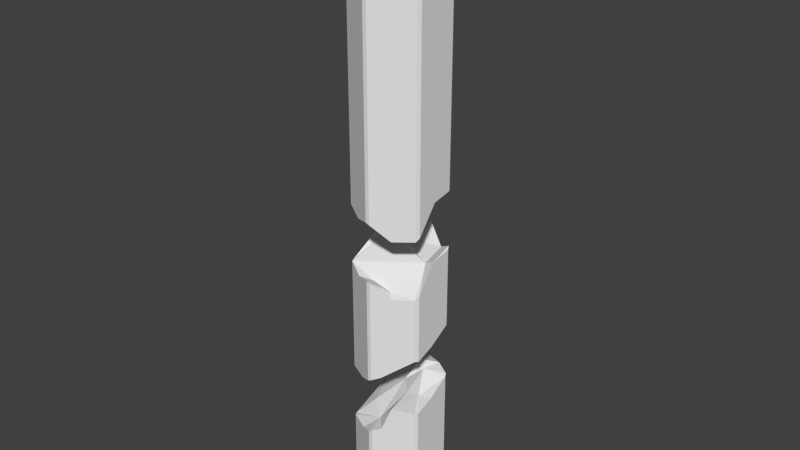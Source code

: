 # Source: brokenCrystal.blend  (saved by Blender 2.69.0; exported with 4.5.12 LTS)
import bpy
from mathutils import Matrix  # noqa: F401  (used for matrix-valued properties, if any)

bpy.ops.wm.read_factory_settings(use_empty=True)
scene = bpy.context.scene
scene.name = 'Scene'

# ---- collections
col_collection_1 = bpy.data.collections.new('Collection 1'); scene.collection.children.link(col_collection_1)

# ---- materials (node trees are filled in below, after node groups)
mat_material = bpy.data.materials.new('Material')
mat_material.alpha_threshold = 0.0
mat_material.use_transparent_shadow = False
mat_material.roughness = 0.5
mat_material.line_color = (0.0, 0.0, 0.0, 1.0)

# ---- material node trees

# ---- world
world_world = bpy.data.worlds.new('World'); scene.world = world_world
world_world.color = (0.05088, 0.05088, 0.05088)
world_world.use_sun_shadow = False
world_world.sun_shadow_jitter_overblur = 0.0
world_world.cycles.sampling_method = 'MANUAL'
world_world.cycles.sample_map_resolution = 256

# ---- meshes
me_cube_002 = bpy.data.meshes.new('Cube.002')
me_cube_002.from_pydata([(-0.433, -0.75, 0.5701), (0.5395, 0.6483, 0.9918), (0.866, 0.0, 1.038), (-0.0433, 0.975, 5.08), (-0.04442, 0.9515, 5.175), (0.04442, 0.9515, 5.175), (0.0433, 0.975, 5.08), (-0.8462, 0.4373, 5.175), (-0.8018, 0.5142, 5.175), (-0.8227, 0.525, 5.08), (-0.866, 0.45, 5.08), (-0.8018, -0.5142, 5.175), (-0.8462, -0.4373, 5.175), (-0.866, -0.45, 5.08), (-0.8227, -0.525, 5.08), (0.04442, -0.9515, 5.175), (-0.04442, -0.9515, 5.175), (-0.0433, -0.975, 5.08), (0.0433, -0.975, 5.08), (0.8462, -0.4373, 5.175), (0.8018, -0.5142, 5.175), (0.8227, -0.525, 5.08), (0.866, -0.45, 5.08), (0.8018, 0.5142, 5.175), (0.8462, 0.4373, 5.175), (0.866, 0.45, 5.08), (0.8227, 0.525, 5.08), (0.04442, 0.07693, 6.932), (-0.04442, 0.07693, 6.932), (-0.08884, -1.49e-08, 6.932), (-0.04442, -0.07693, 6.932), (0.04442, -0.07693, 6.932), (0.08884, -1.49e-08, 6.932), (-0.866, -0.45, 0.6723), (-0.866, 0.45, 1.138), (-0.8227, 0.525, 1.169), (0.0433, 0.975, 1.247), (-0.0433, 0.975, 1.263), (-0.8227, -0.525, 0.6853), (0.8227, -0.525, 0.373), (0.0433, -0.975, 0.6657), (-0.0433, -0.975, 0.6987), (0.866, -0.45, 0.4438), (0.866, 0.45, 1.122), (0.8227, 0.525, 1.164), (0.4114, -0.7625, 0.3363), (-0.3031, 0.825, 1.155), (-0.5629, 0.675, 0.8956), (-0.6775, 0.4137, 1.039), (0.5616, 0.113, 0.85), (-0.1515, -0.6086, 0.4922), (0.2733, -0.6118, 0.3943), (-0.3402, -0.2948, 0.7438)], [], [(4, 8, 28), (7, 12, 29), (19, 24, 32), (15, 20, 31), (11, 16, 30), (23, 5, 27), (3, 4, 5, 6), (7, 8, 9, 10), (11, 12, 13, 14), (15, 16, 17, 18), (19, 20, 21, 22), (23, 24, 25, 26), (27, 28, 29, 30, 31, 32), (8, 4, 3, 9), (12, 7, 10, 13), (16, 11, 14, 17), (20, 15, 18, 21), (24, 19, 22, 25), (5, 23, 26, 6), (4, 28, 27, 5), (32, 24, 23, 27), (31, 20, 19, 32), (30, 16, 15, 31), (29, 12, 11, 30), (28, 8, 7, 29), (34, 33, 13, 10), (37, 3, 6, 36), (9, 35, 34, 10), (37, 46, 47, 35, 9, 3), (13, 33, 38, 14), (17, 41, 40, 18), (38, 0, 41, 17, 14), (40, 45, 39, 21, 18), (42, 2, 43, 25, 22), (44, 1, 36, 6, 26), (25, 43, 44, 26), (21, 39, 42, 22), (44, 43, 2, 1), (33, 34, 48), (34, 35, 48), (35, 47, 48), (47, 1, 49, 48), (48, 49, 52), (52, 49, 50), (50, 49, 51), (49, 42, 39, 51), (39, 45, 51), (51, 45, 40), (51, 40, 41, 50), (41, 0, 50), (50, 0, 38, 52), (38, 33, 48, 52), (49, 2, 42), (2, 49, 1), (47, 46, 1), (46, 37, 36, 1)])
me_cube_002.materials.append(mat_material)
me_cube_002.use_remesh_preserve_volume = False
me_cube_002.use_remesh_preserve_attributes = False
me_cube_002.use_mirror_vertex_groups = False
me_cube_002.update()
me_cube_001 = bpy.data.meshes.new('Cube.001')
me_cube_001.from_pydata([(0.866, -0.4502, -6.38), (0.04317, -0.9751, -6.38), (0.8229, -0.5249, -6.38), (0.866, 0.4502, -6.38), (-0.04317, -0.9751, -6.38), (-0.866, -0.4502, -6.38), (-0.866, 0.4502, -6.38), (-0.8229, 0.5249, -6.38), (0.04317, 0.9751, -6.38), (-0.04317, 0.9751, -6.38), (-0.8229, -0.5249, -6.38), (0.8229, 0.5249, -6.38), (0.1764, 0.04922, -3.674), (0.05852, 0.6438, -3.213), (-0.1716, 0.374, -3.689), (-0.1042, -0.5243, -4.174), (-0.5599, -0.1737, -4.109), (0.4869, 0.7189, -3.146), (-0.5105, 0.7052, -3.853), (-0.866, 0.4501, -4.105), (0.866, 0.4501, -3.211), (-0.04319, 0.9751, -3.324), (0.0432, -0.9751, -4.189), (-0.04319, -0.9751, -4.23), (-0.8228, 0.5249, -4.034), (-0.866, -0.4501, -4.449), (-0.8228, -0.5249, -4.427), (0.866, -0.4501, -3.652), (0.8228, -0.5249, -3.64), (0.04319, 0.9751, -3.292), (0.2167, -0.8749, -4.107), (0.866, -0.03706, -3.499), (-0.3507, -0.7975, -4.381), (0.8228, 0.5249, -3.178), (0.5505, -0.05941, -3.57), (0.3316, 0.3841, -3.201), (0.1966, -0.5056, -3.824)], [], [(15, 14, 12), (15, 30, 36, 12), (36, 12, 34), (12, 35, 34), (35, 33, 20, 34), (20, 34, 31), (34, 27, 31), (34, 27, 28, 36), (28, 36, 30), (35, 33, 17), (35, 17, 14), (14, 17, 13), (17, 29, 13), (29, 13, 14, 21), (21, 18, 14), (18, 24, 14), (24, 14, 16, 19), (16, 14, 15), (15, 26, 25, 16), (25, 19, 16), (26, 32, 15), (32, 23, 15), (23, 15, 22), (22, 30, 15), (14, 12, 35), (4, 10, 5, 6, 7, 9, 8, 11, 3, 0, 2, 1), (1, 22, 23, 4), (4, 23, 32, 26, 10), (26, 25, 5, 10), (25, 19, 6, 5), (19, 24, 7, 6), (24, 18, 21, 9, 7), (21, 29, 8, 9), (29, 17, 33, 11, 8), (33, 20, 3, 11), (20, 31, 27, 0, 3), (27, 28, 2, 0), (28, 30, 22, 1, 2)])
me_cube_001.materials.append(mat_material)
me_cube_001.use_remesh_preserve_volume = False
me_cube_001.use_remesh_preserve_attributes = False
me_cube_001.use_mirror_vertex_groups = False
me_cube_001.update()
me_cube = bpy.data.meshes.new('Cube')
me_cube.from_pydata([(-0.433, -0.75, -0.7179), (0.5395, 0.6483, -0.2892), (0.866, 0.0, -0.2498), (-0.866, -0.45, -0.6157), (-0.866, 0.45, -0.1504), (-0.8227, 0.525, -0.1193), (0.0433, 0.975, -0.04083), (-0.0433, 0.975, -0.02541), (-0.8227, -0.525, -0.6027), (0.8227, -0.525, -0.915), (0.0433, -0.975, -0.6223), (-0.0433, -0.975, -0.5892), (0.866, -0.45, -0.8442), (0.866, 0.45, -0.1661), (0.8227, 0.525, -0.1238), (0.4114, -0.7625, -0.9517), (-0.3031, 0.825, -0.1334), (-0.5629, 0.675, -0.3924), (0.1764, 0.04922, -2.389), (0.05852, 0.6438, -1.929), (-0.1716, 0.374, -2.404), (-0.1042, -0.5243, -2.89), (-0.5599, -0.1737, -2.825), (-0.6775, 0.4137, -0.2418), (0.5616, 0.113, -0.431), (-0.1515, -0.6086, -0.7888), (0.2733, -0.6118, -0.8866), (-0.3402, -0.2948, -0.5371), (0.4869, 0.7189, -1.861), (-0.5105, 0.7052, -2.569), (-0.866, 0.4501, -2.82), (0.866, 0.4501, -1.926), (-0.04319, 0.9751, -2.04), (0.0432, -0.9751, -2.904), (-0.04319, -0.9751, -2.946), (-0.8228, 0.5249, -2.75), (-0.866, -0.4501, -3.164), (-0.8228, -0.5249, -3.142), (0.866, -0.4501, -2.367), (0.8228, -0.5249, -2.356), (0.04319, 0.9751, -2.008), (0.2167, -0.8749, -2.823), (0.866, -0.03706, -2.215), (-0.3507, -0.7975, -3.097), (0.8228, 0.5249, -1.894), (0.5505, -0.05941, -2.285), (0.3316, 0.3841, -1.917), (0.1966, -0.5056, -2.54)], [], [(5, 35, 29, 32, 7, 16, 17), (12, 2, 13, 31, 42, 38), (6, 40, 28, 44, 14, 1), (10, 15, 9, 39, 41, 33), (23, 24, 27), (27, 24, 25), (25, 24, 26), (16, 7, 6, 1), (17, 16, 1), (2, 24, 1), (17, 1, 24, 23), (14, 13, 2, 1), (3, 4, 23), (4, 5, 23), (5, 17, 23), (24, 12, 9, 26), (9, 15, 26), (26, 15, 10), (26, 10, 11, 25), (11, 0, 25), (25, 0, 8, 27), (8, 3, 23, 27), (24, 2, 12), (4, 5, 35, 30), (0, 11, 34, 43, 37, 8), (7, 6, 40, 32), (3, 4, 30, 36), (12, 9, 39, 38), (10, 11, 34, 33), (8, 3, 36, 37), (14, 13, 31, 44), (21, 20, 18), (21, 41, 47, 18), (47, 18, 45), (18, 46, 45), (46, 44, 31, 45), (31, 45, 42), (45, 38, 42), (45, 38, 39, 47), (39, 47, 41), (46, 44, 28), (46, 28, 20), (20, 28, 19), (28, 40, 19), (40, 19, 20, 32), (32, 29, 20), (29, 35, 20), (35, 20, 22, 30), (22, 20, 21), (21, 37, 36, 22), (36, 30, 22), (37, 43, 21), (43, 34, 21), (34, 21, 33), (33, 41, 21), (20, 18, 46)])
me_cube.materials.append(mat_material)
me_cube.use_remesh_preserve_volume = False
me_cube.use_remesh_preserve_attributes = False
me_cube.use_mirror_vertex_groups = False
me_cube.update()

# ---- objects
ob_cube_002 = bpy.data.objects.new('Cube.002', me_cube_002)
ob_cube_001 = bpy.data.objects.new('Cube.001', me_cube_001)
ob_cube = bpy.data.objects.new('Cube', me_cube)

# ---- transforms, parenting, visibility, modifiers, constraints
ob_cube_002.location = (0.0, 0.0, 0.0)
ob_cube_002.lock_rotations_4d = False
ob_cube_002.empty_display_type = 'ARROWS'
ob_cube_002.lineart.crease_threshold = 0.0
ob_cube_001.location = (0.0, 0.0, 0.0)
ob_cube_001.lock_rotations_4d = False
ob_cube_001.empty_display_type = 'ARROWS'
ob_cube_001.lineart.crease_threshold = 0.0
ob_cube.location = (0.0, 0.0, 0.0)
ob_cube.lock_rotations_4d = False
ob_cube.empty_display_type = 'ARROWS'
ob_cube.lineart.crease_threshold = 0.0

# ---- collection membership
col_collection_1.objects.link(ob_cube_002)
col_collection_1.objects.link(ob_cube_001)
col_collection_1.objects.link(ob_cube)

# ---- scene / render settings (as saved in the file)
scene.frame_start = 1; scene.frame_end = 250; scene.frame_set(1)
scene.render.engine = 'BLENDER_EEVEE_NEXT'
scene.render.image_settings.compression = 90
scene.render.resolution_percentage = 50
scene.render.dither_intensity = 0.0
scene.cycles.use_denoising = False
scene.cycles.samples = 10
scene.cycles.sampling_pattern = 'TABULATED_SOBOL'
scene.cycles.light_sampling_threshold = 0.0
scene.cycles.use_adaptive_sampling = False
scene.cycles.use_light_tree = False
scene.cycles.blur_glossy = 0.0
scene.cycles.volume_bounces = 1
scene.cycles.pixel_filter_type = 'GAUSSIAN'
scene.cycles.sample_clamp_indirect = 0.0
scene.view_settings.view_transform = 'Standard'
bpy.context.view_layer.update()

# ---- added for rendering (the .blend has no active camera and no usable light): camera, sun
cam_auto = bpy.data.cameras.new('AutoCamera')
cam_auto.lens = 50.0
cam_auto.sensor_width = 36.0
cam_auto.clip_end = 1000.0
ob_auto_camera = bpy.data.objects.new('AutoCamera', cam_auto)
scene.collection.objects.link(ob_auto_camera)
ob_auto_camera.location = (12.5514, -15.0616, 10.3171)
ob_auto_camera.rotation_euler = (1.09748, -7.21219e-08, 0.694738)
scene.camera = ob_auto_camera
light_auto_sun = bpy.data.lights.new('AutoSun', 'SUN')
light_auto_sun.energy = 3.0
light_auto_sun.angle = 0.0523599
ob_auto_sun = bpy.data.objects.new('AutoSun', light_auto_sun)
scene.collection.objects.link(ob_auto_sun)
ob_auto_sun.rotation_euler = (0.872665, 0.174533, 0.523599)
bpy.context.view_layer.update()
